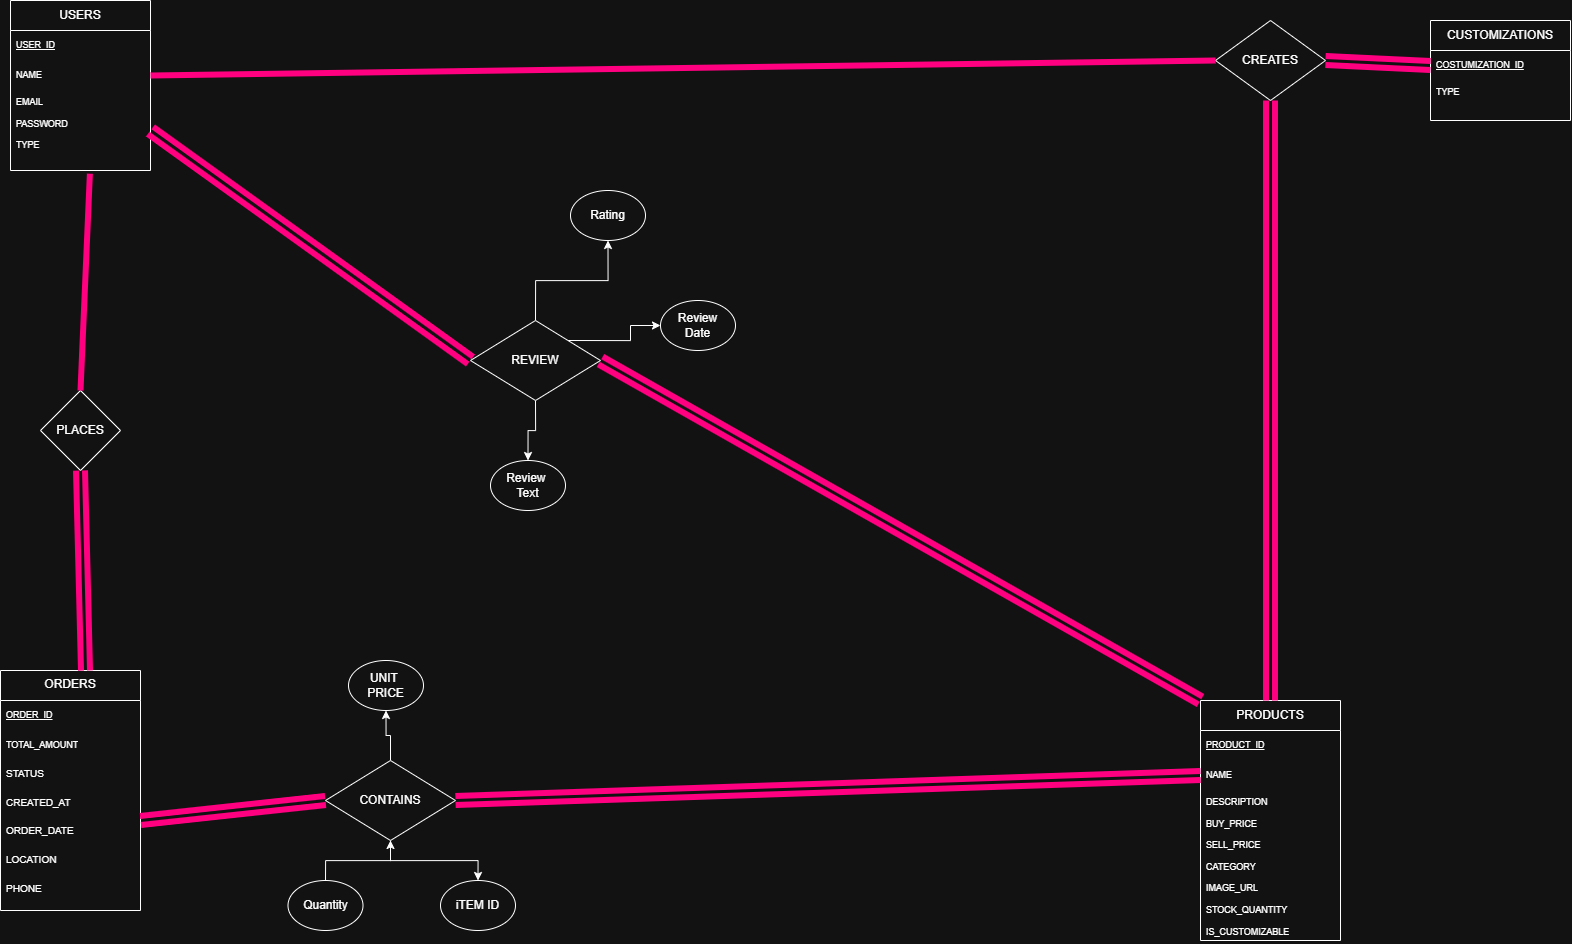

The diagram above was exported from draw.io. Its source (the exported page's mxGraphModel, read from the mxfile embedded in the PNG):
<mxGraphModel dx="3166" dy="2289" grid="1" gridSize="10" guides="1" tooltips="1" connect="1" arrows="1" fold="1" page="1" pageScale="1" pageWidth="850" pageHeight="1100" math="0" shadow="0">
  <root>
    <mxCell id="0" />
    <mxCell id="1" parent="0" />
    <mxCell id="TMqEyIUzovcaM8sl8CWo-1" parent="1" style="swimlane;fontStyle=0;childLayout=stackLayout;horizontal=1;startSize=30;horizontalStack=0;resizeParent=1;resizeParentMax=0;resizeLast=0;collapsible=1;marginBottom=0;whiteSpace=wrap;html=1;" value="PRODUCTS" vertex="1">
      <mxGeometry height="240" width="140" x="390" y="-360" as="geometry">
        <mxRectangle height="30" width="60" x="340" y="170" as="alternateBounds" />
      </mxGeometry>
    </mxCell>
    <mxCell id="TMqEyIUzovcaM8sl8CWo-2" parent="TMqEyIUzovcaM8sl8CWo-1" style="text;strokeColor=none;fillColor=none;align=left;verticalAlign=middle;spacingLeft=4;spacingRight=4;overflow=hidden;points=[[0,0.5],[1,0.5]];portConstraint=eastwest;rotatable=0;whiteSpace=wrap;html=1;fontSize=9;" value="&lt;u&gt;PRODUCT_ID&lt;/u&gt;" vertex="1">
      <mxGeometry height="30" width="140" y="30" as="geometry" />
    </mxCell>
    <mxCell id="TMqEyIUzovcaM8sl8CWo-3" parent="TMqEyIUzovcaM8sl8CWo-1" style="text;strokeColor=none;fillColor=none;align=left;verticalAlign=middle;spacingLeft=4;spacingRight=4;overflow=hidden;points=[[0,0.5],[1,0.5]];portConstraint=eastwest;rotatable=0;whiteSpace=wrap;html=1;fontSize=9;" value="NAME" vertex="1">
      <mxGeometry height="30" width="140" y="60" as="geometry" />
    </mxCell>
    <mxCell id="TMqEyIUzovcaM8sl8CWo-68" parent="TMqEyIUzovcaM8sl8CWo-1" style="text;strokeColor=none;fillColor=none;align=left;verticalAlign=top;spacingLeft=4;spacingRight=4;overflow=hidden;points=[[0,0.5],[1,0.5]];portConstraint=eastwest;rotatable=0;whiteSpace=wrap;html=1;fontSize=9;" value="DESCRIPTION&lt;div&gt;&lt;br&gt;&lt;div&gt;BUY_PRICE&lt;/div&gt;&lt;div&gt;&lt;br&gt;&lt;/div&gt;&lt;div&gt;SELL_PRICE&lt;/div&gt;&lt;div&gt;&lt;br&gt;&lt;/div&gt;&lt;div&gt;CATEGORY&lt;/div&gt;&lt;div&gt;&lt;br&gt;&lt;/div&gt;&lt;div&gt;IMAGE_URL&lt;/div&gt;&lt;div&gt;&lt;br&gt;&lt;/div&gt;&lt;div&gt;STOCK_QUANTITY&lt;/div&gt;&lt;/div&gt;&lt;div&gt;&lt;br&gt;&lt;/div&gt;&lt;div&gt;IS_CUSTOMIZABLE&lt;/div&gt;" vertex="1">
      <mxGeometry height="150" width="140" y="90" as="geometry" />
    </mxCell>
    <mxCell id="TMqEyIUzovcaM8sl8CWo-17" parent="1" style="swimlane;fontStyle=0;childLayout=stackLayout;horizontal=1;startSize=30;horizontalStack=0;resizeParent=1;resizeParentMax=0;resizeLast=0;collapsible=1;marginBottom=0;whiteSpace=wrap;html=1;" value="USERS" vertex="1">
      <mxGeometry height="170" width="140" x="-800" y="-1060" as="geometry">
        <mxRectangle height="30" width="60" x="340" y="170" as="alternateBounds" />
      </mxGeometry>
    </mxCell>
    <mxCell id="TMqEyIUzovcaM8sl8CWo-18" parent="TMqEyIUzovcaM8sl8CWo-17" style="text;strokeColor=none;fillColor=none;align=left;verticalAlign=middle;spacingLeft=4;spacingRight=4;overflow=hidden;points=[[0,0.5],[1,0.5]];portConstraint=eastwest;rotatable=0;whiteSpace=wrap;html=1;fontSize=9;" value="&lt;u&gt;USER_ID&lt;/u&gt;" vertex="1">
      <mxGeometry height="30" width="140" y="30" as="geometry" />
    </mxCell>
    <mxCell id="TMqEyIUzovcaM8sl8CWo-19" parent="TMqEyIUzovcaM8sl8CWo-17" style="text;strokeColor=none;fillColor=none;align=left;verticalAlign=middle;spacingLeft=4;spacingRight=4;overflow=hidden;points=[[0,0.5],[1,0.5]];portConstraint=eastwest;rotatable=0;whiteSpace=wrap;html=1;fontSize=9;" value="NAME" vertex="1">
      <mxGeometry height="30" width="140" y="60" as="geometry" />
    </mxCell>
    <mxCell id="TMqEyIUzovcaM8sl8CWo-20" parent="TMqEyIUzovcaM8sl8CWo-17" style="text;strokeColor=none;fillColor=none;align=left;verticalAlign=top;spacingLeft=4;spacingRight=4;overflow=hidden;points=[[0,0.5],[1,0.5]];portConstraint=eastwest;rotatable=0;whiteSpace=wrap;html=1;fontSize=9;" value="EMAIL&lt;div&gt;&lt;br&gt;&lt;/div&gt;&lt;div&gt;PASSWORD&lt;/div&gt;&lt;div&gt;&lt;br&gt;&lt;/div&gt;&lt;div&gt;TYPE&lt;/div&gt;" vertex="1">
      <mxGeometry height="80" width="140" y="90" as="geometry" />
    </mxCell>
    <mxCell id="TMqEyIUzovcaM8sl8CWo-25" parent="1" style="swimlane;fontStyle=0;childLayout=stackLayout;horizontal=1;startSize=30;horizontalStack=0;resizeParent=1;resizeParentMax=0;resizeLast=0;collapsible=1;marginBottom=0;whiteSpace=wrap;html=1;verticalAlign=top;" value="ORDERS" vertex="1">
      <mxGeometry height="240" width="140" x="-810" y="-390" as="geometry">
        <mxRectangle height="30" width="60" x="340" y="170" as="alternateBounds" />
      </mxGeometry>
    </mxCell>
    <mxCell id="TMqEyIUzovcaM8sl8CWo-26" parent="TMqEyIUzovcaM8sl8CWo-25" style="text;strokeColor=none;fillColor=none;align=left;verticalAlign=middle;spacingLeft=4;spacingRight=4;overflow=hidden;points=[[0,0.5],[1,0.5]];portConstraint=eastwest;rotatable=0;whiteSpace=wrap;html=1;fontSize=9;" value="&lt;u&gt;ORDER_ID&lt;/u&gt;" vertex="1">
      <mxGeometry height="30" width="140" y="30" as="geometry" />
    </mxCell>
    <mxCell id="TMqEyIUzovcaM8sl8CWo-28" parent="TMqEyIUzovcaM8sl8CWo-25" style="text;strokeColor=none;fillColor=none;align=left;verticalAlign=top;spacingLeft=4;spacingRight=4;overflow=hidden;points=[[0,0.5],[1,0.5]];portConstraint=eastwest;rotatable=0;whiteSpace=wrap;html=1;" value="&lt;font style=&quot;font-size: 9px;&quot;&gt;TOTAL_AMOUNT&lt;/font&gt;&lt;div&gt;&lt;font style=&quot;font-size: 9px;&quot;&gt;&lt;br&gt;&lt;/font&gt;&lt;/div&gt;&lt;div&gt;&lt;font size=&quot;1&quot;&gt;STATUS&lt;/font&gt;&lt;/div&gt;&lt;div&gt;&lt;font size=&quot;1&quot;&gt;&lt;br&gt;&lt;/font&gt;&lt;/div&gt;&lt;div&gt;&lt;font size=&quot;1&quot;&gt;CREATED_AT&lt;/font&gt;&lt;/div&gt;&lt;div&gt;&lt;font size=&quot;1&quot;&gt;&lt;br&gt;&lt;/font&gt;&lt;/div&gt;&lt;div&gt;&lt;font size=&quot;1&quot;&gt;ORDER_DATE&lt;/font&gt;&lt;/div&gt;&lt;div&gt;&lt;font size=&quot;1&quot;&gt;&lt;br&gt;&lt;/font&gt;&lt;/div&gt;&lt;div&gt;&lt;font size=&quot;1&quot;&gt;LOCATION&lt;/font&gt;&lt;/div&gt;&lt;div&gt;&lt;font size=&quot;1&quot;&gt;&lt;br&gt;&lt;/font&gt;&lt;/div&gt;&lt;div&gt;&lt;font size=&quot;1&quot;&gt;PHONE&lt;/font&gt;&lt;/div&gt;" vertex="1">
      <mxGeometry height="180" width="140" y="60" as="geometry" />
    </mxCell>
    <mxCell id="TMqEyIUzovcaM8sl8CWo-29" parent="1" style="swimlane;fontStyle=0;childLayout=stackLayout;horizontal=1;startSize=30;horizontalStack=0;resizeParent=1;resizeParentMax=0;resizeLast=0;collapsible=1;marginBottom=0;whiteSpace=wrap;html=1;" value="CUSTOMIZATIONS" vertex="1">
      <mxGeometry height="100" width="140" x="620" y="-1040" as="geometry">
        <mxRectangle height="30" width="60" x="340" y="170" as="alternateBounds" />
      </mxGeometry>
    </mxCell>
    <mxCell id="TMqEyIUzovcaM8sl8CWo-30" parent="TMqEyIUzovcaM8sl8CWo-29" style="text;strokeColor=none;fillColor=none;align=left;verticalAlign=middle;spacingLeft=4;spacingRight=4;overflow=hidden;points=[[0,0.5],[1,0.5]];portConstraint=eastwest;rotatable=0;whiteSpace=wrap;html=1;fontSize=9;" value="&lt;u&gt;COSTUMIZATION_ID&lt;/u&gt;" vertex="1">
      <mxGeometry height="30" width="140" y="30" as="geometry" />
    </mxCell>
    <mxCell id="TMqEyIUzovcaM8sl8CWo-32" parent="TMqEyIUzovcaM8sl8CWo-29" style="text;strokeColor=none;fillColor=none;align=left;verticalAlign=top;spacingLeft=4;spacingRight=4;overflow=hidden;points=[[0,0.5],[1,0.5]];portConstraint=eastwest;rotatable=0;whiteSpace=wrap;html=1;fontSize=9;" value="TYPE&lt;div&gt;&lt;br&gt;&lt;/div&gt;" vertex="1">
      <mxGeometry height="40" width="140" y="60" as="geometry" />
    </mxCell>
    <mxCell id="TMqEyIUzovcaM8sl8CWo-97" parent="1" style="rhombus;whiteSpace=wrap;html=1;" value="CREATES" vertex="1">
      <mxGeometry height="80" width="110" x="405" y="-1040" as="geometry" />
    </mxCell>
    <mxCell id="TMqEyIUzovcaM8sl8CWo-98" edge="1" parent="1" source="TMqEyIUzovcaM8sl8CWo-97" style="endArrow=none;html=1;rounded=0;strokeWidth=6;strokeColor=light-dark(#000000,#FF0080);entryX=1;entryY=0.5;entryDx=0;entryDy=0;exitX=0;exitY=0.5;exitDx=0;exitDy=0;fontStyle=1" target="TMqEyIUzovcaM8sl8CWo-19" value="">
      <mxGeometry height="50" relative="1" width="50" as="geometry">
        <mxPoint x="-195" y="-710" as="sourcePoint" />
        <mxPoint x="-380" y="-710" as="targetPoint" />
      </mxGeometry>
    </mxCell>
    <mxCell id="TMqEyIUzovcaM8sl8CWo-99" edge="1" parent="1" source="TMqEyIUzovcaM8sl8CWo-30" style="shape=link;html=1;rounded=0;fontSize=17;fontColor=light-dark(#000000,#FF3399);labelBackgroundColor=light-dark(#FFFFFF,#FF3399);strokeWidth=6;strokeColor=light-dark(#000000,#FF0080);entryX=1;entryY=0.5;entryDx=0;entryDy=0;exitX=0;exitY=0.5;exitDx=0;exitDy=0;" target="TMqEyIUzovcaM8sl8CWo-97" value="">
      <mxGeometry relative="1" width="100" as="geometry">
        <mxPoint x="380" y="-970" as="sourcePoint" />
        <mxPoint x="131" y="-690" as="targetPoint" />
      </mxGeometry>
    </mxCell>
    <mxCell id="TMqEyIUzovcaM8sl8CWo-109" parent="1" style="rhombus;whiteSpace=wrap;html=1;" value="PLACES" vertex="1">
      <mxGeometry height="80" width="80" x="-770" y="-670" as="geometry" />
    </mxCell>
    <mxCell id="TMqEyIUzovcaM8sl8CWo-110" edge="1" parent="1" source="TMqEyIUzovcaM8sl8CWo-20" style="endArrow=none;html=1;rounded=0;strokeWidth=6;strokeColor=light-dark(#000000,#FF0080);entryX=0.5;entryY=0;entryDx=0;entryDy=0;exitX=0.567;exitY=1.04;exitDx=0;exitDy=0;exitPerimeter=0;" target="TMqEyIUzovcaM8sl8CWo-109" value="">
      <mxGeometry height="50" relative="1" width="50" as="geometry">
        <mxPoint x="-210" y="-602.5" as="sourcePoint" />
        <mxPoint x="45" y="-552.5" as="targetPoint" />
      </mxGeometry>
    </mxCell>
    <mxCell id="TMqEyIUzovcaM8sl8CWo-111" edge="1" parent="1" source="TMqEyIUzovcaM8sl8CWo-109" style="shape=link;html=1;rounded=0;fontSize=17;fontColor=light-dark(#000000,#FF3399);labelBackgroundColor=light-dark(#FFFFFF,#FF3399);strokeWidth=6;strokeColor=light-dark(#000000,#FF0080);entryX=0.607;entryY=0;entryDx=0;entryDy=0;entryPerimeter=0;exitX=0.5;exitY=1;exitDx=0;exitDy=0;" target="TMqEyIUzovcaM8sl8CWo-25" value="">
      <mxGeometry relative="1" width="100" as="geometry">
        <mxPoint x="-570" y="-550" as="sourcePoint" />
        <mxPoint x="-485" y="-672.5" as="targetPoint" />
      </mxGeometry>
    </mxCell>
    <mxCell id="mjjHizMeoCVPmXKKgGBM-2" edge="1" parent="1" source="TMqEyIUzovcaM8sl8CWo-1" style="shape=link;html=1;rounded=0;fontSize=17;fontColor=light-dark(#000000,#FF3399);labelBackgroundColor=light-dark(#FFFFFF,#FF3399);strokeWidth=6;strokeColor=light-dark(#000000,#FF0080);exitX=0.5;exitY=0;exitDx=0;exitDy=0;entryX=0.5;entryY=1;entryDx=0;entryDy=0;" target="TMqEyIUzovcaM8sl8CWo-97" value="">
      <mxGeometry relative="1" width="100" as="geometry">
        <mxPoint x="380" y="-1127.090897993608" as="sourcePoint" />
        <mxPoint x="480" y="-590" as="targetPoint" />
      </mxGeometry>
    </mxCell>
    <mxCell id="FvggYPnK4zsRU6Py8ydt-9" edge="1" parent="1" source="j2Oupg91xuODcXTin0eV-1" style="edgeStyle=orthogonalEdgeStyle;rounded=0;orthogonalLoop=1;jettySize=auto;html=1;exitX=0.5;exitY=1;exitDx=0;exitDy=0;entryX=0.5;entryY=0;entryDx=0;entryDy=0;" target="FvggYPnK4zsRU6Py8ydt-8">
      <mxGeometry relative="1" as="geometry" />
    </mxCell>
    <mxCell id="FvggYPnK4zsRU6Py8ydt-11" edge="1" parent="1" source="j2Oupg91xuODcXTin0eV-1" style="edgeStyle=orthogonalEdgeStyle;rounded=0;orthogonalLoop=1;jettySize=auto;html=1;exitX=0.5;exitY=0;exitDx=0;exitDy=0;entryX=0.5;entryY=1;entryDx=0;entryDy=0;" target="FvggYPnK4zsRU6Py8ydt-10">
      <mxGeometry relative="1" as="geometry" />
    </mxCell>
    <mxCell id="j2Oupg91xuODcXTin0eV-1" parent="1" style="rhombus;whiteSpace=wrap;html=1;" value="CONTAINS" vertex="1">
      <mxGeometry height="80" width="130" x="-485" y="-300" as="geometry" />
    </mxCell>
    <mxCell id="j2Oupg91xuODcXTin0eV-3" edge="1" parent="1" source="TMqEyIUzovcaM8sl8CWo-3" style="shape=link;html=1;rounded=0;fontSize=17;fontColor=light-dark(#000000,#FF3399);labelBackgroundColor=light-dark(#FFFFFF,#FF3399);strokeWidth=6;strokeColor=light-dark(#000000,#FF0080);exitX=0;exitY=0.5;exitDx=0;exitDy=0;entryX=1;entryY=0.5;entryDx=0;entryDy=0;" target="j2Oupg91xuODcXTin0eV-1" value="">
      <mxGeometry relative="1" width="100" as="geometry">
        <mxPoint x="-390" y="-490" as="sourcePoint" />
        <mxPoint x="-80" y="-390" as="targetPoint" />
      </mxGeometry>
    </mxCell>
    <mxCell id="AVZxBr8CFxTGjp9Gk8Sf-1" edge="1" parent="1" source="j2Oupg91xuODcXTin0eV-1" style="shape=link;html=1;rounded=0;fontSize=17;fontColor=light-dark(#000000,#FF3399);labelBackgroundColor=light-dark(#FFFFFF,#FF3399);strokeWidth=6;strokeColor=light-dark(#000000,#FF0080);exitX=0;exitY=0.5;exitDx=0;exitDy=0;entryX=1;entryY=0.5;entryDx=0;entryDy=0;" target="TMqEyIUzovcaM8sl8CWo-28" value="">
      <mxGeometry relative="1" width="100" as="geometry">
        <mxPoint x="-205" y="-290" as="sourcePoint" />
        <mxPoint x="-360" y="-360" as="targetPoint" />
      </mxGeometry>
    </mxCell>
    <mxCell id="SBV43KiJxljzQw4LE7xt-3" edge="1" parent="1" source="SBV43KiJxljzQw4LE7xt-2" style="edgeStyle=orthogonalEdgeStyle;rounded=0;orthogonalLoop=1;jettySize=auto;html=1;exitX=0.5;exitY=0;exitDx=0;exitDy=0;entryX=0.5;entryY=1;entryDx=0;entryDy=0;" target="j2Oupg91xuODcXTin0eV-1">
      <mxGeometry relative="1" as="geometry" />
    </mxCell>
    <mxCell id="SBV43KiJxljzQw4LE7xt-2" parent="1" style="ellipse;whiteSpace=wrap;html=1;" value="Quantity" vertex="1">
      <mxGeometry height="50" width="75" x="-522.5" y="-180" as="geometry" />
    </mxCell>
    <mxCell id="SBV43KiJxljzQw4LE7xt-5" edge="1" parent="1" source="TMqEyIUzovcaM8sl8CWo-20" style="shape=link;html=1;rounded=0;fontSize=17;fontColor=light-dark(#000000,#FF3399);labelBackgroundColor=light-dark(#FFFFFF,#FF3399);strokeWidth=6;strokeColor=light-dark(#000000,#FF0080);exitX=1;exitY=0.5;exitDx=0;exitDy=0;entryX=0;entryY=0.5;entryDx=0;entryDy=0;" target="SBV43KiJxljzQw4LE7xt-7" value="">
      <mxGeometry relative="1" width="100" as="geometry">
        <mxPoint x="-300" y="-850" as="sourcePoint" />
        <mxPoint x="-60" y="-700" as="targetPoint" />
      </mxGeometry>
    </mxCell>
    <mxCell id="SBV43KiJxljzQw4LE7xt-6" edge="1" parent="1" source="SBV43KiJxljzQw4LE7xt-7" style="shape=link;html=1;rounded=0;fontSize=17;fontColor=light-dark(#000000,#FF3399);labelBackgroundColor=light-dark(#FFFFFF,#FF3399);strokeWidth=6;strokeColor=light-dark(#000000,#FF0080);exitX=1;exitY=0.5;exitDx=0;exitDy=0;entryX=0;entryY=0;entryDx=0;entryDy=0;" target="TMqEyIUzovcaM8sl8CWo-1" value="">
      <mxGeometry relative="1" width="100" as="geometry">
        <mxPoint x="-20" y="-840" as="sourcePoint" />
        <mxPoint x="400" y="-765" as="targetPoint" />
      </mxGeometry>
    </mxCell>
    <mxCell id="FvggYPnK4zsRU6Py8ydt-3" edge="1" parent="1" source="SBV43KiJxljzQw4LE7xt-7" style="edgeStyle=orthogonalEdgeStyle;rounded=0;orthogonalLoop=1;jettySize=auto;html=1;exitX=0.5;exitY=1;exitDx=0;exitDy=0;entryX=0.5;entryY=0;entryDx=0;entryDy=0;" target="FvggYPnK4zsRU6Py8ydt-1">
      <mxGeometry relative="1" as="geometry" />
    </mxCell>
    <mxCell id="FvggYPnK4zsRU6Py8ydt-5" edge="1" parent="1" source="SBV43KiJxljzQw4LE7xt-7" style="edgeStyle=orthogonalEdgeStyle;rounded=0;orthogonalLoop=1;jettySize=auto;html=1;exitX=0.5;exitY=0;exitDx=0;exitDy=0;entryX=0.5;entryY=1;entryDx=0;entryDy=0;" target="FvggYPnK4zsRU6Py8ydt-4">
      <mxGeometry relative="1" as="geometry" />
    </mxCell>
    <mxCell id="FvggYPnK4zsRU6Py8ydt-7" edge="1" parent="1" source="SBV43KiJxljzQw4LE7xt-7" style="edgeStyle=orthogonalEdgeStyle;rounded=0;orthogonalLoop=1;jettySize=auto;html=1;exitX=1;exitY=0;exitDx=0;exitDy=0;entryX=0;entryY=0.5;entryDx=0;entryDy=0;" target="FvggYPnK4zsRU6Py8ydt-6">
      <mxGeometry relative="1" as="geometry" />
    </mxCell>
    <mxCell id="SBV43KiJxljzQw4LE7xt-7" parent="1" style="rhombus;whiteSpace=wrap;html=1;" value="REVIEW" vertex="1">
      <mxGeometry height="80" width="130" x="-340" y="-740" as="geometry" />
    </mxCell>
    <mxCell id="FvggYPnK4zsRU6Py8ydt-1" parent="1" style="ellipse;whiteSpace=wrap;html=1;" value="Review&amp;nbsp;&lt;div&gt;Text&lt;/div&gt;" vertex="1">
      <mxGeometry height="50" width="75" x="-320" y="-600" as="geometry" />
    </mxCell>
    <mxCell id="FvggYPnK4zsRU6Py8ydt-4" parent="1" style="ellipse;whiteSpace=wrap;html=1;" value="Rating" vertex="1">
      <mxGeometry height="50" width="75" x="-240" y="-870" as="geometry" />
    </mxCell>
    <mxCell id="FvggYPnK4zsRU6Py8ydt-6" parent="1" style="ellipse;whiteSpace=wrap;html=1;" value="Review&lt;div&gt;Date&lt;/div&gt;" vertex="1">
      <mxGeometry height="50" width="75" x="-150" y="-760" as="geometry" />
    </mxCell>
    <mxCell id="FvggYPnK4zsRU6Py8ydt-8" parent="1" style="ellipse;whiteSpace=wrap;html=1;" value="iTEM ID" vertex="1">
      <mxGeometry height="50" width="75" x="-370" y="-180" as="geometry" />
    </mxCell>
    <mxCell id="FvggYPnK4zsRU6Py8ydt-10" parent="1" style="ellipse;whiteSpace=wrap;html=1;" value="UNIT&amp;nbsp;&lt;div&gt;PRICE&lt;/div&gt;" vertex="1">
      <mxGeometry height="50" width="75" x="-462" y="-400" as="geometry" />
    </mxCell>
  </root>
</mxGraphModel>